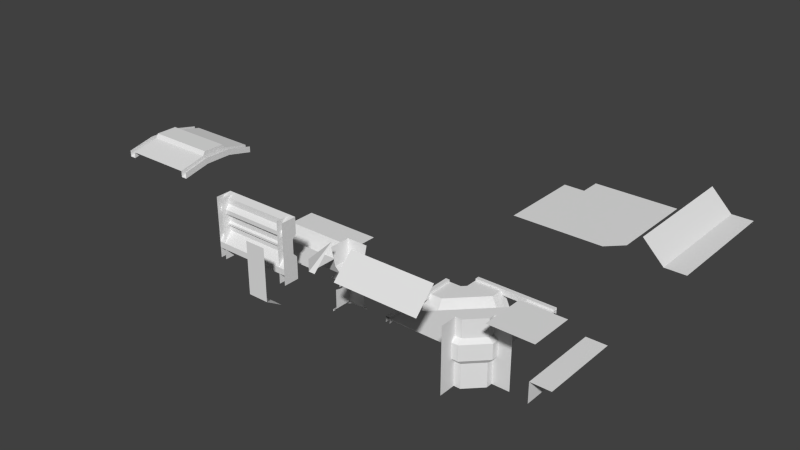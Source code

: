 # Source: master.blend  (saved by Blender 2.57.0; exported with 4.5.12 LTS)
import bpy
from mathutils import Matrix  # noqa: F401  (used for matrix-valued properties, if any)

bpy.ops.wm.read_factory_settings(use_empty=True)
scene = bpy.context.scene
scene.name = 'Scene'

# ---- collections
col_collection_1 = bpy.data.collections.new('Collection 1'); scene.collection.children.link(col_collection_1)

# ---- materials (node trees are filled in below, after node groups)
mat_corridor_ceilingcorne = bpy.data.materials.new('corridor_ceilingCorne')
mat_corridor_ceilingcorne.alpha_threshold = 0.0
mat_corridor_ceilingcorne.use_transparent_shadow = False
mat_corridor_ceilingcorne.roughness = 0.5
mat_corridor_ceilingcorne.line_color = (0.0, 0.0, 0.0, 1.0)
mat_room_ceilingconnector = bpy.data.materials.new('room_ceilingConnector')
mat_room_ceilingconnector.alpha_threshold = 0.0
mat_room_ceilingconnector.use_transparent_shadow = False
mat_room_ceilingconnector.roughness = 0.5
mat_room_ceilingconnector.line_color = (0.0, 0.0, 0.0, 1.0)
mat_room_walldivider = bpy.data.materials.new('room_wallDivider')
mat_room_walldivider.alpha_threshold = 0.0
mat_room_walldivider.use_transparent_shadow = False
mat_room_walldivider.roughness = 0.5
mat_room_walldivider.line_color = (0.0, 0.0, 0.0, 1.0)
mat_room_ceilingconnecto2 = bpy.data.materials.new('room_ceilingConnecto2')
mat_room_ceilingconnecto2.alpha_threshold = 0.0
mat_room_ceilingconnecto2.use_transparent_shadow = False
mat_room_ceilingconnecto2.roughness = 0.5
mat_room_ceilingconnecto2.line_color = (0.0, 0.0, 0.0, 1.0)
mat_room_ceilingcorner = bpy.data.materials.new('room_ceilingCorner')
mat_room_ceilingcorner.alpha_threshold = 0.0
mat_room_ceilingcorner.use_transparent_shadow = False
mat_room_ceilingcorner.roughness = 0.5
mat_room_ceilingcorner.line_color = (0.0, 0.0, 0.0, 1.0)
mat_room_ceilingbase = bpy.data.materials.new('room_ceilingBase')
mat_room_ceilingbase.alpha_threshold = 0.0
mat_room_ceilingbase.use_transparent_shadow = False
mat_room_ceilingbase.roughness = 0.5
mat_room_ceilingbase.line_color = (0.0, 0.0, 0.0, 1.0)
mat_room_floorconnector = bpy.data.materials.new('room_floorConnector')
mat_room_floorconnector.alpha_threshold = 0.0
mat_room_floorconnector.use_transparent_shadow = False
mat_room_floorconnector.roughness = 0.5
mat_room_floorconnector.line_color = (0.0, 0.0, 0.0, 1.0)
mat_corridor_wallcornerou = bpy.data.materials.new('corridor_wallCornerOu')
mat_corridor_wallcornerou.alpha_threshold = 0.0
mat_corridor_wallcornerou.use_transparent_shadow = False
mat_corridor_wallcornerou.roughness = 0.5
mat_corridor_wallcornerou.line_color = (0.0, 0.0, 0.0, 1.0)
mat_corridor_wallcornerin = bpy.data.materials.new('corridor_wallCornerIn')
mat_corridor_wallcornerin.alpha_threshold = 0.0
mat_corridor_wallcornerin.use_transparent_shadow = False
mat_corridor_wallcornerin.roughness = 0.5
mat_corridor_wallcornerin.line_color = (0.0, 0.0, 0.0, 1.0)
mat_corridor_floorcorner = bpy.data.materials.new('corridor_floorCorner')
mat_corridor_floorcorner.alpha_threshold = 0.0
mat_corridor_floorcorner.use_transparent_shadow = False
mat_corridor_floorcorner.roughness = 0.5
mat_corridor_floorcorner.line_color = (0.0, 0.0, 0.0, 1.0)
mat_room_floorbase = bpy.data.materials.new('room_floorBase')
mat_room_floorbase.alpha_threshold = 0.0
mat_room_floorbase.use_transparent_shadow = False
mat_room_floorbase.roughness = 0.5
mat_room_floorbase.line_color = (0.0, 0.0, 0.0, 1.0)
mat_corridor_ceilingbase = bpy.data.materials.new('corridor_ceilingBase')
mat_corridor_ceilingbase.alpha_threshold = 0.0
mat_corridor_ceilingbase.use_transparent_shadow = False
mat_corridor_ceilingbase.roughness = 0.5
mat_corridor_ceilingbase.line_color = (0.0, 0.0, 0.0, 1.0)
mat_corridor_floorbase = bpy.data.materials.new('corridor_floorBase')
mat_corridor_floorbase.alpha_threshold = 0.0
mat_corridor_floorbase.use_transparent_shadow = False
mat_corridor_floorbase.roughness = 0.5
mat_corridor_floorbase.line_color = (0.0, 0.0, 0.0, 1.0)
mat_corridor_wallbase = bpy.data.materials.new('corridor_wallBase')
mat_corridor_wallbase.alpha_threshold = 0.0
mat_corridor_wallbase.use_transparent_shadow = False
mat_corridor_wallbase.roughness = 0.5
mat_corridor_wallbase.line_color = (0.0, 0.0, 0.0, 1.0)

# ---- material node trees

# ---- world
world_world = bpy.data.worlds.new('World'); scene.world = world_world
world_world.color = (0.05088, 0.05088, 0.05088)
world_world.use_sun_shadow = False
world_world.sun_shadow_jitter_overblur = 0.0
world_world.cycles.sampling_method = 'MANUAL'
world_world.cycles.sample_map_resolution = 256

# ---- meshes
me_plane_169 = bpy.data.meshes.new('Plane.169')
me_plane_169.from_pydata([(2.0, -1.0, -0.2), (2.0, -3.0, -0.2), (-1.192e-07, -3.0, -0.2), (3.576e-07, -1.0, -0.2), (2.0, -1.0, 0.0), (2.0, -3.0, 0.0), (-3.576e-07, -3.0, 0.0), (5.96e-08, -1.0, 0.0), (3.0, 1.0, 0.0), (3.0, 5.96e-08, 0.0), (-1.0, 1.788e-07, 0.0), (-1.0, 1.0, 0.0), (3.0, -3.0, 0.0), (-1.0, -3.0, 0.0), (-2.0, -3.0, 0.0), (-2.0, 2.086e-07, 0.0), (-1.0, -4.0, 0.0), (-2.0, -4.0, 0.0), (2.0, -4.0, 0.0), (3.0, -3.3, 0.0), (2.3, -4.0, 0.0)], [], [(0, 1, 2, 3), (0, 4, 5, 1), (1, 5, 6, 2), (2, 6, 7, 3), (4, 0, 3, 7), (8, 9, 10, 11), (9, 12, 13, 10), (13, 14, 15, 10), (13, 16, 17, 14), (12, 18, 16, 13), (12, 19, 20, 18)])
_uv = me_plane_169.uv_layers.new(name='UVTex')
_uv.uv.foreach_set('vector', [0.9785, 0.9022, 0.7325, 0.9022, 0.7325, 0.4103, 0.9785, 0.4103, 0.4579, 0.2297, 0.4579, 0.2, 0.6067, 0.1999, 0.6068, 0.2297, 0.01123, 0.2297, 0.01123, 0.1999, 0.1601, 0.2, 0.1601, 0.2297, 0.1601, 0.2297, 0.1601, 0.2, 0.309, 0.2, 0.309, 0.2297, 0.4579, 0.2, 0.4579, 0.2297, 0.309, 0.2297, 0.309, 0.2, 0.01135, 0.2624, 0.01135, 0.4038, 0.577, 0.4038, 0.577, 0.2624, 0.01135, 0.4038, 0.01135, 0.8281, 0.577, 0.8281, 0.577, 0.4038, 0.577, 0.8281, 0.7185, 0.8281, 0.7185, 0.4038, 0.577, 0.4038, 0.577, 0.8281, 0.577, 0.9695, 0.7185, 0.9695, 0.7185, 0.8281, 0.01135, 0.8281, 0.1528, 0.9695, 0.577, 0.9695, 0.577, 0.8281, 0.01135, 0.8281, 0.01135, 0.8705, 0.1103, 0.9695, 0.1528, 0.9695])
me_plane_169.materials.append(mat_corridor_ceilingcorne)
me_plane_169.use_remesh_preserve_volume = False
me_plane_169.use_remesh_preserve_attributes = False
me_plane_169.use_mirror_vertex_groups = False
me_plane_169.update()
me_cube_072 = bpy.data.meshes.new('Cube.072')
me_cube_072.from_pydata([(-5.96e-08, 3.0, -1.0), (-5.96e-08, -3.0, -1.0), (-1.0, -3.0, -1.0), (-1.0, 3.0, -1.0), (-2.0, -3.0, 0.0), (-2.0, 3.0, 0.0)], [], [(0, 1, 2, 3), (2, 4, 5, 3)])
_uv = me_cube_072.uv_layers.new(name='UVTex')
_uv.uv.foreach_set('vector', [1.0, 0.8047, 0.0, 0.8047, 7.947e-08, 0.4714, 1.0, 0.4714, 7.947e-08, 0.4714, 0.0, 3.179e-07, 1.0, 0.0, 1.0, 0.4714])
me_cube_072.materials.append(mat_room_ceilingconnector)
me_cube_072.use_remesh_preserve_volume = False
me_cube_072.use_remesh_preserve_attributes = False
me_cube_072.use_mirror_vertex_groups = False
me_cube_072.update()
me_cube_071 = bpy.data.meshes.new('Cube.071')
me_cube_071.from_pydata([(-1.0, -5.96e-08, 0.0), (-1.0, -1.0, 0.0), (-1.8, -5.364e-07, 0.5), (-1.8, -1.0, 0.5), (-1.8, -5.364e-07, 3.0), (-1.8, -1.0, 3.0)], [], [(0, 2, 3, 1), (3, 2, 4, 5)])
_uv = me_cube_071.uv_layers.new(name='UVTex')
_uv.uv.foreach_set('vector', [0.02108, 0.2161, 0.2794, 0.2161, 0.2794, 0.7639, 0.02108, 0.7639, 0.2794, 0.7639, 0.2794, 0.2161, 0.9641, 0.2161, 0.9641, 0.7639])
me_cube_071.materials.append(mat_room_walldivider)
me_cube_071.use_remesh_preserve_volume = False
me_cube_071.use_remesh_preserve_attributes = False
me_cube_071.use_mirror_vertex_groups = False
me_cube_071.update()
me_cube_070 = bpy.data.meshes.new('Cube.070')
me_cube_070.from_pydata([(-1.0, -1.0, -1.0), (-1.0, 3.0, -1.0), (-2.0, -1.0, 0.0), (-2.0, 3.0, 0.0)], [], [(0, 2, 3, 1)])
_uv = me_cube_070.uv_layers.new(name='UVTex')
_uv.uv.foreach_set('vector', [7.947e-08, 0.4714, 0.0, 3.179e-07, 1.0, 0.0, 1.0, 0.4714])
me_cube_070.materials.append(mat_room_ceilingconnecto2)
me_cube_070.use_remesh_preserve_volume = False
me_cube_070.use_remesh_preserve_attributes = False
me_cube_070.use_mirror_vertex_groups = False
me_cube_070.update()
me_cube_069 = bpy.data.meshes.new('Cube.069')
me_cube_069.from_pydata([(-2.0, -2.0, -1.0), (-1.7, -2.0, -1.0), (-2.0, -1.0, 0.0), (-1.0, -1.3, -1.0), (-1.0, -1.0, -1.0)], [], [(0, 2, 1), (3, 2, 4), (1, 2, 3)])
_uv = me_cube_069.uv_layers.new(name='UVTex')
_uv.uv.foreach_set('vector', [0.0, 0.0, 1.0, 0.0, 4.288e-06, 0.2121, 0.3709, 0.8058, 1.0, 0.0, 0.5616, 0.8988, 4.288e-06, 0.2121, 1.0, 0.0, 0.3709, 0.8058])
me_cube_069.materials.append(mat_room_ceilingcorner)
me_cube_069.use_remesh_preserve_volume = False
me_cube_069.use_remesh_preserve_attributes = False
me_cube_069.use_mirror_vertex_groups = False
me_cube_069.update()
me_plane_168 = bpy.data.meshes.new('Plane.168')
me_plane_168.from_pydata([(1.0, 1.0, 0.0), (1.0, -1.0, 0.0), (-1.0, -1.0, 0.0), (-1.0, 1.0, 0.0)], [], [(0, 1, 2, 3)])
_uv = me_plane_168.uv_layers.new(name='UVTex')
_uv.uv.foreach_set('vector', [0.0, 8.941e-08, 2.98e-08, 1.0, 1.0, 1.0, 1.0, 0.0])
me_plane_168.materials.append(mat_room_ceilingbase)
me_plane_168.use_remesh_preserve_volume = False
me_plane_168.use_remesh_preserve_attributes = False
me_plane_168.use_mirror_vertex_groups = False
me_plane_168.update()
me_plane_167 = bpy.data.meshes.new('Plane.167')
me_plane_167.from_pydata([(-5.96e-08, 1.0, 0.0), (-5.96e-08, -3.0, 0.0), (-1.0, -3.0, 0.0), (-1.0, 1.0, 0.0), (-5.96e-08, 1.0, -1.0), (-5.96e-08, -3.0, -1.0)], [], [(0, 3, 2, 1), (0, 1, 5, 4)])
_uv = me_plane_167.uv_layers.new(name='UVTex')
_uv.uv.foreach_set('vector', [1.0, 0.5, 1.0, 1.0, 1.788e-07, 1.0, 5.96e-08, 0.5, 1.0, 0.5, 5.96e-08, 0.5, 0.0, 1.192e-07, 1.0, 0.0])
me_plane_167.materials.append(mat_room_floorconnector)
me_plane_167.use_remesh_preserve_volume = False
me_plane_167.use_remesh_preserve_attributes = False
me_plane_167.use_mirror_vertex_groups = False
me_plane_167.update()
me_plane_166 = bpy.data.meshes.new('Plane.166')
me_plane_166.from_pydata([(-0.2, 1.0, 0.2), (-0.2, 0.19, 0.2), (-1.0, 0.19, 0.2), (-1.0, 0.2, 1.1), (-0.2, 1.0, 1.1), (-0.2, 0.2, 1.1), (-1.0, 0.4, 1.3), (-0.4, 0.4, 1.3), (-0.4, 1.0, 1.3), (-1.0, 0.4, 2.0), (-0.4, 1.0, 2.0), (-0.4, 0.4, 2.0), (-0.2, 0.2, 2.2), (-1.0, 0.2, 2.2), (-0.2, 1.0, 2.2), (-1.0, 1.788e-07, 3.0), (-5.96e-08, 1.0, 3.0), (-5.96e-08, 5.96e-08, 3.0), (-7.451e-08, 0.19, 0.1), (-7.451e-08, 0.19, 0.0), (-7.451e-08, 1.0, 0.0), (-7.451e-08, 1.0, 0.1), (-1.0, 1.732e-07, 0.1), (-1.0, 1.732e-07, 0.0), (-0.2, 5.402e-08, 0.0), (-0.2, 5.402e-08, 0.1)], [], [(0, 4, 5, 1), (1, 5, 3, 2), (5, 7, 6, 3), (4, 8, 7, 5), (8, 10, 11, 7), (7, 11, 9, 6), (11, 12, 13, 9), (10, 14, 12, 11), (12, 14, 16, 17), (13, 12, 17, 15), (21, 0, 1, 18), (18, 19, 20, 21), (2, 22, 25, 1), (22, 23, 24, 25), (1, 25, 18), (18, 25, 24, 19)])
_uv = me_plane_166.uv_layers.new(name='UVTex')
_uv.uv.foreach_set('vector', [0.2001, 0.476, 0.393, 0.476, 0.393, 0.133, 0.2001, 0.1287, 0.2002, 0.8782, 0.3937, 0.8781, 0.3937, 0.5342, 0.2002, 0.5343, 0.3937, 0.8781, 0.4545, 0.7921, 0.4545, 0.5342, 0.3937, 0.5342, 0.393, 0.476, 0.4536, 0.476, 0.4536, 0.2188, 0.393, 0.133, 0.4536, 0.476, 0.6037, 0.476, 0.6037, 0.2188, 0.4536, 0.2188, 0.4545, 0.7921, 0.605, 0.7921, 0.605, 0.5341, 0.4545, 0.5342, 0.605, 0.7921, 0.6658, 0.878, 0.6658, 0.5341, 0.605, 0.5341, 0.6037, 0.476, 0.6643, 0.476, 0.6643, 0.133, 0.6037, 0.2188, 0.6643, 0.133, 0.6643, 0.476, 0.841, 0.476, 0.841, 0.0473, 0.6658, 0.5341, 0.6658, 0.878, 0.8431, 0.9639, 0.843, 0.534, 0.1522, 0.476, 0.2001, 0.476, 0.2001, 0.1287, 0.1522, 0.1287, 0.1522, 0.1287, 0.1294, 0.1284, 0.1294, 0.4756, 0.1522, 0.476, 0.2002, 0.5343, 0.154, 0.5343, 0.1541, 0.8782, 0.2002, 0.8782, 0.154, 0.5343, 0.1314, 0.534, 0.1315, 0.878, 0.1541, 0.8782, 0.9396, 0.06097, 0.909, 0.1404, 0.9734, 0.1404, 0.9734, 0.1404, 0.909, 0.1404, 0.909, 0.187, 0.9734, 0.187])
me_plane_166.materials.append(mat_corridor_wallcornerou)
me_plane_166.use_remesh_preserve_volume = False
me_plane_166.use_remesh_preserve_attributes = False
me_plane_166.use_mirror_vertex_groups = False
me_plane_166.update()
me_cube_068 = bpy.data.meshes.new('Cube.068')
me_cube_068.from_pydata([(-1.2, -1.9, 0.0), (-1.2, -2.5, 0.0), (-0.9, -1.9, 1.3), (-1.2, -1.9, 1.3), (-1.2, -2.5, 1.3), (-0.9, -1.7, 0.0), (-0.9, -1.7, 1.1), (-1.2, -1.7, 0.0), (-1.2, -1.7, 1.1), (-0.9, -1.7, 2.2), (-1.2, -1.7, 2.2), (-1.2, -1.9, 2.0), (-0.9, -1.9, 2.0), (-1.2, -2.5, 2.0), (-1.2, -1.9, 3.0), (-1.2, -2.5, 3.0), (-0.9, -1.7, 3.0), (-1.2, -1.7, 3.0), (5.96e-08, -0.7, 0.0), (0.6, -0.7, 0.0), (-4.768e-07, -0.7, 1.3), (7.153e-07, -1.0, 1.3), (0.6, -0.7, 1.3), (-0.2, -0.7, 0.0), (-0.2, -0.7, 1.1), (-0.2, -1.0, 0.0), (-0.2, -1.0, 1.1), (-0.2, -0.7, 2.2), (-0.2, -1.0, 2.2), (7.153e-07, -1.0, 2.0), (-4.768e-07, -0.7, 2.0), (0.6, -0.7, 2.0), (0.6, -0.7, 3.0), (-4.768e-07, -0.7, 3.0), (-0.2, -0.7, 3.0), (-0.2, -1.0, 3.0)], [], [(0, 1, 4, 3), (7, 0, 3, 8), (5, 7, 8, 6), (4, 13, 11, 3), (13, 15, 14, 11), (11, 14, 17, 10), (10, 17, 16, 9), (9, 12, 11, 10), (2, 6, 8, 3), (3, 11, 12, 2), (20, 22, 19, 18), (18, 23, 24, 20), (23, 25, 26, 24), (20, 30, 31, 22), (30, 33, 32, 31), (27, 34, 33, 30), (28, 35, 34, 27), (27, 30, 29, 28), (20, 24, 26, 21), (21, 29, 30, 20), (5, 6, 26, 25), (2, 21, 26, 6), (2, 12, 29, 21), (9, 28, 29, 12), (9, 16, 35, 28)])
_uv = me_cube_068.uv_layers.new(name='UVTex')
_uv.uv.foreach_set('vector', [0.9395, 0.1148, 0.7869, 0.1148, 0.7869, 0.4453, 0.9395, 0.4453, 0.9903, 0.1148, 0.9395, 0.1148, 0.9395, 0.4453, 0.9903, 0.3944, 0.09477, 0.0, 0.1895, 3.972e-08, 0.1895, 0.3475, 0.09477, 0.3475, 0.7869, 0.4453, 0.7869, 0.6232, 0.9395, 0.6232, 0.9395, 0.4453, 0.7869, 0.6232, 0.7869, 0.8774, 0.9395, 0.8774, 0.9395, 0.6232, 0.9395, 0.6232, 0.9395, 0.8774, 0.9903, 0.8774, 0.9903, 0.674, 0.1895, 0.7473, 0.1895, 1.0, 0.09477, 1.0, 0.09477, 0.7473, 0.09477, 0.7473, 0.09477, 0.6579, 0.1895, 0.6579, 0.1895, 0.7473, 0.09477, 0.4368, 0.09477, 0.3475, 0.1895, 0.3475, 0.1895, 0.4368, 0.1895, 0.4368, 0.1895, 0.6579, 0.09477, 0.6579, 0.09477, 0.4368, 0.6163, 0.4453, 0.7688, 0.4453, 0.7688, 0.1148, 0.6163, 0.1148, 0.6163, 0.1148, 0.5654, 0.1148, 0.5654, 0.3944, 0.6163, 0.4453, 2.78e-07, 0.0, 0.09477, 2.135e-07, 0.09477, 0.3475, 0.0, 0.3475, 0.6163, 0.4453, 0.6163, 0.6232, 0.7688, 0.6232, 0.7688, 0.4453, 0.6163, 0.6232, 0.6163, 0.8774, 0.7688, 0.8774, 0.7688, 0.6232, 0.5654, 0.674, 0.5654, 0.8774, 0.6163, 0.8774, 0.6163, 0.6232, 0.09477, 0.7473, 0.09477, 1.0, 3.753e-06, 1.0, 2.661e-06, 0.7473, 2.661e-06, 0.7473, 2.026e-06, 0.6579, 0.09477, 0.6579, 0.09477, 0.7473, 7.149e-07, 0.4368, 0.0, 0.3475, 0.09477, 0.3475, 0.09477, 0.4368, 0.09477, 0.4368, 0.09477, 0.6579, 2.026e-06, 0.6579, 7.149e-07, 0.4368, 0.4795, 0.1697, 0.4795, 0.4026, 0.2699, 0.4026, 0.2699, 0.1697, 0.5095, 0.4545, 0.2399, 0.4545, 0.2699, 0.4026, 0.4795, 0.4026, 0.5095, 0.4545, 0.5095, 0.6028, 0.2399, 0.6028, 0.2399, 0.4545, 0.4795, 0.6547, 0.2699, 0.6547, 0.2399, 0.6028, 0.5095, 0.6028, 0.4795, 0.6547, 0.4795, 0.8241, 0.2699, 0.8241, 0.2699, 0.6547])
me_cube_068.materials.append(mat_corridor_wallcornerin)
me_cube_068.use_remesh_preserve_volume = False
me_cube_068.use_remesh_preserve_attributes = False
me_cube_068.use_mirror_vertex_groups = False
me_cube_068.update()
me_plane_165 = bpy.data.meshes.new('Plane.165')
me_plane_165.from_pydata([(-4.0, 2.0, -0.2), (-3.8, 2.0, -0.2), (-3.8, -2.0, -0.2), (-4.0, -2.0, -0.2), (-4.0, 2.0, 0.1), (-3.8, 2.0, 0.1), (-3.8, -2.0, 0.1), (-4.0, -2.0, 0.1), (1.0, 3.0, -0.2), (1.0, 2.8, -0.2), (-3.0, 2.8, -0.2), (-3.0, 3.0, -0.2), (1.0, 3.0, 0.1), (1.0, 2.8, 0.1), (-3.0, 2.8, 0.1), (-3.0, 3.0, 0.1), (-4.0, 2.0, 0.0), (-3.2, 2.0, 0.0), (-3.2, -2.0, 0.0), (-4.0, -2.0, 0.0), (-3.2, 0.6667, 0.0), (-3.2, -0.6667, 0.0), (-4.0, 0.6667, 0.0), (-4.0, -0.6667, 0.0), (-3.2, -0.2222, -1.0), (-3.2, 0.2222, -1.0), (-4.0, -0.2222, -1.0), (-4.0, 0.2222, -1.0), (1.0, 3.0, 0.0), (1.0, 2.2, 0.0), (-3.0, 2.2, 0.0), (-3.0, 3.0, 0.0), (-0.3333, 2.2, 0.0), (-1.667, 2.2, 0.0), (-0.3333, 3.0, 0.0), (-1.667, 3.0, 0.0), (-1.222, 2.2, -1.0), (-0.7778, 2.2, -1.0), (-1.222, 3.0, -1.0), (-0.7778, 3.0, -1.0), (0.3, -2.0, 0.0), (1.0, -1.3, 0.0)], [], [(4, 7, 6, 5), (1, 5, 6, 2), (4, 0, 3, 7), (12, 15, 14, 13), (9, 13, 14, 10), (12, 8, 11, 15), (16, 22, 20, 17), (23, 19, 18, 21), (22, 27, 25, 20), (27, 26, 24, 25), (26, 23, 21, 24), (28, 34, 32, 29), (35, 31, 30, 33), (34, 39, 37, 32), (39, 38, 36, 37), (38, 35, 33, 36), (17, 20, 33, 30), (20, 25, 36, 33), (24, 37, 36, 25), (21, 32, 37, 24), (18, 29, 32, 21), (29, 18, 40, 41)])
_uv = me_plane_165.uv_layers.new(name='UVTex')
_uv.uv.foreach_set('vector', [0.5562, 0.9158, 0.1241, 0.9158, 0.1241, 0.8942, 0.5562, 0.8942, 0.5562, 0.8618, 0.5562, 0.8942, 0.1241, 0.8942, 0.1241, 0.8618, 0.5562, 0.9158, 0.5562, 0.9482, 0.1241, 0.9482, 0.1241, 0.9158, 0.5562, 0.8294, 0.1241, 0.8294, 0.1241, 0.8078, 0.5562, 0.8078, 0.5562, 0.7753, 0.5562, 0.8078, 0.1241, 0.8078, 0.1241, 0.7754, 0.5562, 0.8294, 0.5562, 0.8618, 0.1241, 0.8618, 0.1241, 0.8294, 0.7727, 0.2908, 0.682, 0.1089, 0.7366, 0.0, 0.8273, 0.1819, 0.09093, 0.7684, 0.0, 0.5865, 0.05456, 0.4774, 0.1455, 0.6592, 0.9247, 0.8171, 0.8693, 0.8538, 0.8534, 0.7632, 0.9117, 0.7352, 0.8693, 0.8538, 0.8457, 0.8737, 0.8295, 0.7909, 0.8534, 0.7632, 0.8457, 0.8737, 0.7832, 0.9145, 0.7683, 0.8231, 0.8295, 0.7909, 0.682, 0.5865, 0.591, 0.7684, 0.5365, 0.6592, 0.6274, 0.4774, 1.0, 0.1093, 0.9093, 0.2908, 0.8548, 0.182, 0.9455, 0.0004596, 0.819, 0.2925, 0.8724, 0.3544, 0.8492, 0.4273, 0.7963, 0.3706, 0.8724, 0.3544, 0.8938, 0.384, 0.8675, 0.4612, 0.8492, 0.4273, 0.8938, 0.384, 0.9434, 0.4437, 0.9227, 0.5166, 0.8675, 0.4612, 0.8273, 0.1819, 0.7366, 0.0, 0.9455, 0.0004596, 0.8548, 0.182, 0.9117, 0.7352, 0.8534, 0.7632, 0.8675, 0.4612, 0.9227, 0.5166, 0.8295, 0.7909, 0.8492, 0.4273, 0.8675, 0.4612, 0.8534, 0.7632, 0.7683, 0.8231, 0.7963, 0.3706, 0.8492, 0.4273, 0.8295, 0.7909, 0.05456, 0.4774, 0.6274, 0.4774, 0.5365, 0.6592, 0.1455, 0.6592, 0.6274, 0.4774, 0.05456, 0.4774, 0.2932, 0.0, 0.3887, 1.84e-07])
me_plane_165.materials.append(mat_corridor_floorcorner)
me_plane_165.use_remesh_preserve_volume = False
me_plane_165.use_remesh_preserve_attributes = False
me_plane_165.use_mirror_vertex_groups = False
me_plane_165.update()
me_plane_164 = bpy.data.meshes.new('Plane.164')
me_plane_164.from_pydata([(1.0, 1.0, 0.0), (1.0, -1.0, 0.0), (-1.0, -1.0, 0.0), (-1.0, 1.0, 0.0)], [], [(0, 3, 2, 1)])
_uv = me_plane_164.uv_layers.new(name='UVTex')
_uv.uv.foreach_set('vector', [0.0, 1.192e-07, 1.0, 0.0, 1.0, 1.0, 0.0, 1.0])
me_plane_164.materials.append(mat_room_floorbase)
me_plane_164.use_remesh_preserve_volume = False
me_plane_164.use_remesh_preserve_attributes = False
me_plane_164.use_mirror_vertex_groups = False
me_plane_164.update()
me_plane_163 = bpy.data.meshes.new('Plane.163')
me_plane_163.from_pydata([(3.0, -0.8, 0.0), (-1.0, -0.8, 0.0), (1.667, -0.8, 0.3), (0.3333, -0.8, 0.3), (3.0, 2.589, 0.0), (-1.0, 2.589, 0.0), (1.667, 2.589, 0.3), (0.3333, 2.589, 0.3), (-1.0, 2.589, -0.3), (0.3333, 2.589, -2.98e-08), (1.667, 2.589, -2.98e-08), (3.0, 2.589, -0.3), (-1.0, 2.9, -0.3), (3.0, 2.9, -0.3), (-1.0, -0.8, -0.3), (0.3333, -0.8, -2.98e-08), (1.667, -0.8, -2.98e-08), (3.0, -0.8, -0.3), (-1.0, -1.1, -0.3), (3.0, -1.1, -0.3), (0.3333, 2.9, -2.98e-08), (1.667, 2.9, -2.98e-08), (0.3333, -1.1, -2.98e-08), (1.667, -1.1, -2.98e-08), (1.533, 2.589, 0.5), (0.4667, 2.589, 0.5), (0.4667, -0.8, 0.5), (1.533, -0.8, 0.5), (3.0, -1.1, 0.0), (1.667, -1.1, 0.3), (0.3333, -1.1, 0.3), (-1.0, -1.1, 0.0), (3.0, 2.9, 0.0), (1.667, 2.9, 0.3), (0.3333, 2.9, 0.3), (-1.0, 2.9, 0.0)], [], [(0, 2, 6, 4), (5, 7, 3, 1), (5, 8, 9, 7), (7, 9, 10, 6), (6, 10, 11, 4), (3, 15, 14, 1), (2, 16, 15, 3), (0, 17, 16, 2), (12, 20, 9, 8), (20, 21, 10, 9), (11, 10, 21, 13), (14, 15, 22, 18), (15, 16, 23, 22), (16, 17, 19, 23), (6, 24, 25, 7), (7, 25, 26, 3), (2, 27, 24, 6), (3, 26, 27, 2), (25, 24, 27, 26), (19, 28, 29, 23), (23, 29, 30, 22), (22, 30, 31, 18), (21, 33, 32, 13), (20, 34, 33, 21), (12, 35, 34, 20)])
_uv = me_plane_163.uv_layers.new(name='UVTex')
_uv.uv.foreach_set('vector', [0.5016, 0.208, 0.658, 0.208, 0.658, 0.9837, 0.5016, 0.9837, 0.9916, 0.9837, 0.8351, 0.9837, 0.8351, 0.208, 0.9916, 0.208, 0.01149, 0.1694, 0.01149, 0.1293, 0.19, 0.1694, 0.19, 0.2096, 0.19, 0.2096, 0.19, 0.1694, 0.3686, 0.1694, 0.3686, 0.2096, 0.3686, 0.2096, 0.3686, 0.1694, 0.5471, 0.1293, 0.5471, 0.1694, 0.3686, 0.2096, 0.3686, 0.1694, 0.5471, 0.1293, 0.5471, 0.1694, 0.19, 0.2096, 0.19, 0.1694, 0.3686, 0.1694, 0.3686, 0.2096, 0.01149, 0.1694, 0.01149, 0.1293, 0.19, 0.1694, 0.19, 0.2096, 0.008297, 0.01542, 0.2021, 0.01541, 0.2021, 0.05958, 0.008297, 0.05959, 0.2021, 0.01541, 0.3912, 0.01541, 0.3912, 0.05958, 0.2021, 0.05958, 0.5851, 0.05959, 0.3912, 0.05958, 0.3912, 0.01541, 0.5851, 0.01541, 0.008297, 0.05959, 0.2021, 0.05959, 0.2021, 0.1021, 0.008297, 0.1021, 0.2021, 0.05959, 0.3912, 0.05959, 0.3912, 0.1021, 0.2021, 0.1021, 0.3912, 0.05959, 0.5851, 0.05959, 0.5851, 0.1021, 0.3912, 0.1021, 0.3686, 0.2096, 0.3507, 0.2364, 0.2079, 0.2364, 0.19, 0.2096, 0.8351, 0.9837, 0.8076, 0.9837, 0.8076, 0.208, 0.8351, 0.208, 0.658, 0.208, 0.6855, 0.208, 0.6855, 0.9837, 0.658, 0.9837, 0.3686, 0.2096, 0.3507, 0.2364, 0.2079, 0.2364, 0.19, 0.2096, 0.8076, 0.9837, 0.6855, 0.9837, 0.6855, 0.208, 0.8076, 0.208, 0.4974, 0.237, 0.4974, 0.2734, 0.3356, 0.3098, 0.3356, 0.2734, 0.3356, 0.2734, 0.3356, 0.3098, 0.1738, 0.3098, 0.1738, 0.2734, 0.1738, 0.2734, 0.1738, 0.3098, 0.01196, 0.2734, 0.01196, 0.237, 0.1738, 0.2734, 0.1738, 0.3099, 0.01196, 0.2734, 0.01196, 0.237, 0.3356, 0.2734, 0.3356, 0.3099, 0.1738, 0.3099, 0.1738, 0.2734, 0.4974, 0.237, 0.4974, 0.2734, 0.3356, 0.3099, 0.3356, 0.2734])
me_plane_163.materials.append(mat_corridor_ceilingbase)
me_plane_163.use_remesh_preserve_volume = False
me_plane_163.use_remesh_preserve_attributes = False
me_plane_163.use_mirror_vertex_groups = False
me_plane_163.update()
me_plane_162 = bpy.data.meshes.new('Plane.162')
me_plane_162.from_pydata([(1.0, 3.0, 0.0), (1.0, -1.0, 0.0), (-3.0, -1.0, 0.0), (-3.0, 3.0, 0.0), (-0.3333, -1.0, 0.0), (-1.667, -1.0, 0.0), (-0.3333, 3.0, 0.0), (-1.667, 3.0, 0.0), (-1.222, -1.0, -1.0), (-0.7778, -1.0, -1.0), (-1.222, 3.0, -1.0), (-0.7778, 3.0, -1.0)], [], [(0, 6, 4, 1), (7, 3, 2, 5), (6, 11, 9, 4), (11, 10, 8, 9), (10, 7, 5, 8)])
_uv = me_plane_162.uv_layers.new(name='UVTex')
_uv.uv.foreach_set('vector', [1.505e-06, 0.0, 0.2516, 3.696e-07, 0.2516, 0.7548, 0.0, 0.7548, 0.7484, 9.505e-07, 1.0, 9.505e-07, 1.0, 0.7548, 0.7484, 0.7548, 0.2516, 3.696e-07, 0.4581, 6.865e-07, 0.4581, 0.7548, 0.2516, 0.7548, 0.4581, 6.865e-07, 0.5419, 8.449e-07, 0.5419, 0.7548, 0.4581, 0.7548, 0.5419, 8.449e-07, 0.7484, 9.505e-07, 0.7484, 0.7548, 0.5419, 0.7548])
me_plane_162.materials.append(mat_corridor_floorbase)
me_plane_162.use_remesh_preserve_volume = False
me_plane_162.use_remesh_preserve_attributes = False
me_plane_162.use_mirror_vertex_groups = False
me_plane_162.update()
me_cube_067 = bpy.data.meshes.new('Cube.067')
me_cube_067.from_pydata([(-5.96e-08, 3.0, 0.0), (-5.96e-08, 2.7, 0.0), (-0.6, 2.7, 0.0), (-0.6, 3.0, 0.0), (4.768e-07, 3.0, 1.3), (-7.153e-07, 2.7, 1.3), (-0.6, 2.7, 1.3), (-0.6, 3.0, 1.3), (0.2, 3.0, 0.0), (0.2, 3.0, 1.1), (0.2, 2.7, 0.0), (0.2, 2.7, 1.1), (0.2, 3.0, 2.2), (0.2, 2.7, 2.2), (-7.153e-07, 2.7, 2.0), (4.768e-07, 3.0, 2.0), (-0.6, 3.0, 2.0), (-0.6, 2.7, 2.0), (-7.153e-07, 2.7, 3.0), (-0.6, 2.7, 3.0), (-0.6, 3.0, 3.0), (4.768e-07, 3.0, 3.0), (0.2, 3.0, 3.0), (0.2, 2.7, 3.0), (-5.96e-08, -0.7, 0.0), (-5.96e-08, -1.0, 0.0), (-0.6, -1.0, 0.0), (-0.6, -0.7, 0.0), (4.768e-07, -0.7, 1.3), (-7.153e-07, -1.0, 1.3), (-0.6, -1.0, 1.3), (-0.6, -0.7, 1.3), (0.2, -0.7, 0.0), (0.2, -0.7, 1.1), (0.2, -1.0, 0.0), (0.2, -1.0, 1.1), (0.2, -0.7, 2.2), (0.2, -1.0, 2.2), (-7.153e-07, -1.0, 2.0), (4.768e-07, -0.7, 2.0), (-0.6, -0.7, 2.0), (-0.6, -1.0, 2.0), (-7.153e-07, -1.0, 3.0), (-0.6, -1.0, 3.0), (-0.6, -0.7, 3.0), (4.768e-07, -0.7, 3.0), (0.2, -0.7, 3.0), (0.2, -1.0, 3.0), (0.2, 3.0, 0.0), (0.2, -1.0, 0.0), (-0.6, 3.0, 0.5), (-0.6, -1.0, 0.5), (-0.6, -1.0, 0.8), (-0.6, 3.0, 0.8), (-0.2, -1.0, 1.3), (-0.2, 3.0, 1.3), (-0.2, -1.0, 2.0), (-0.2, 3.0, 2.0), (-0.4, 3.0, 2.2), (-0.4, -1.0, 2.2), (-0.4, -1.0, 2.4), (-0.4, 3.0, 2.4), (-0.2, -1.0, 2.6), (-0.2, 3.0, 2.6), (-0.2, 3.0, 2.9), (-0.2, -1.0, 2.9), (-0.2, -1.0, 1.533), (-0.2, -1.0, 1.767), (-0.2, 3.0, 1.533), (-0.2, 3.0, 1.767), (-0.3, -1.0, 1.697), (-0.3, 3.0, 1.697), (-0.3, -1.0, 1.603), (-0.3, 3.0, 1.603), (0.2, 3.0, 3.0), (0.2, -1.0, 3.0)], [], [(1, 5, 6, 2), (4, 0, 3, 7), (0, 4, 9, 8), (5, 1, 10, 11), (8, 9, 11, 10), (4, 7, 16, 15), (6, 5, 14, 17), (17, 14, 18, 19), (15, 16, 20, 21), (12, 15, 21, 22), (14, 13, 23, 18), (13, 12, 22, 23), (12, 13, 14, 15), (4, 5, 11, 9), (5, 4, 15, 14), (25, 29, 30, 26), (28, 24, 27, 31), (24, 28, 33, 32), (29, 25, 34, 35), (32, 33, 35, 34), (28, 31, 40, 39), (30, 29, 38, 41), (41, 38, 42, 43), (39, 40, 44, 45), (36, 39, 45, 46), (38, 37, 47, 42), (37, 36, 46, 47), (36, 37, 38, 39), (28, 29, 35, 33), (29, 28, 39, 38), (48, 50, 51, 49), (50, 53, 52, 51), (53, 55, 54, 52), (57, 58, 59, 56), (58, 61, 60, 59), (61, 63, 62, 60), (63, 64, 65, 62), (54, 55, 68, 66), (67, 69, 57, 56), (67, 70, 71, 69), (68, 73, 72, 66), (72, 73, 71, 70), (64, 74, 75, 65)])
_uv = me_cube_067.uv_layers.new(name='UVTex')
_uv.uv.foreach_set('vector', [0.7832, 2.472e-05, 0.7832, 0.4334, 0.8832, 0.4334, 0.8832, 2.472e-05, 0.7105, 0.4292, 0.7105, -0.004161, 0.6105, -0.004161, 0.6105, 0.4292, 0.7105, -0.004161, 0.7105, 0.4292, 0.7438, 0.3625, 0.7438, -0.004161, 0.7832, 0.4334, 0.7832, 2.472e-05, 0.7499, 2.472e-05, 0.7499, 0.3667, 0.5474, 0.0, 0.5474, 0.3475, 0.5, 0.3475, 0.5, 3.345e-06, 0.7105, 0.4292, 0.6105, 0.4292, 0.6105, 0.6625, 0.7105, 0.6625, 0.8832, 0.4334, 0.7832, 0.4334, 0.7832, 0.6667, 0.8832, 0.6667, 0.8832, 0.6667, 0.7832, 0.6667, 0.7832, 1.0, 0.8832, 1.0, 0.7105, 0.6625, 0.6105, 0.6625, 0.6105, 0.9958, 0.7105, 0.9958, 0.7438, 0.7292, 0.7105, 0.6625, 0.7105, 0.9958, 0.7438, 0.9958, 0.7832, 0.6667, 0.7499, 0.7334, 0.7499, 1.0, 0.7832, 1.0, 0.5, 0.7473, 0.5474, 0.7473, 0.5474, 1.0, 0.5, 1.0, 0.5474, 0.7473, 0.5, 0.7473, 0.5, 0.6579, 0.5474, 0.6579, 0.5474, 0.4368, 0.5, 0.4368, 0.5, 0.3475, 0.5474, 0.3475, 0.5, 0.4368, 0.5474, 0.4368, 0.5474, 0.6579, 0.5, 0.6579, 0.7104, -0.00395, 0.7104, 0.4294, 0.6104, 0.4294, 0.6104, -0.00395, 0.7833, 0.4333, 0.7833, 1.391e-07, 0.8833, 0.0, 0.8833, 0.4333, 0.7833, 1.391e-07, 0.7833, 0.4333, 0.75, 0.3667, 0.75, 1.937e-07, 0.7104, 0.4294, 0.7104, -0.00395, 0.7437, -0.00395, 0.7437, 0.3627, 0.6021, -0.003125, 0.6021, 0.3444, 0.5547, 0.3444, 0.5547, -0.003125, 0.7833, 0.4333, 0.8833, 0.4333, 0.8833, 0.6667, 0.7833, 0.6667, 0.6104, 0.4294, 0.7104, 0.4294, 0.7104, 0.6627, 0.6104, 0.6627, 0.6104, 0.6627, 0.7104, 0.6627, 0.7104, 0.996, 0.6104, 0.996, 0.7833, 0.6667, 0.8833, 0.6667, 0.8833, 1.0, 0.7833, 1.0, 0.75, 0.7333, 0.7833, 0.6667, 0.7833, 1.0, 0.75, 1.0, 0.7104, 0.6627, 0.7437, 0.7294, 0.7437, 0.996, 0.7104, 0.996, 0.5547, 0.7442, 0.6021, 0.7442, 0.6021, 0.9969, 0.5547, 0.9969, 0.6021, 0.7442, 0.5547, 0.7442, 0.5547, 0.6548, 0.6021, 0.6548, 0.6021, 0.4337, 0.5547, 0.4337, 0.5547, 0.3444, 0.6021, 0.3444, 0.5547, 0.4337, 0.6021, 0.4337, 0.6021, 0.6548, 0.5547, 0.6548, 0.4692, 0.9774, 0.4692, 0.7612, 0.01087, 0.7612, 0.01087, 0.9774, 0.4692, 0.7612, 0.4692, 0.6924, 0.01087, 0.6924, 0.01087, 0.7612, 0.4692, 0.6924, 0.4692, 0.5457, 0.01087, 0.5457, 0.01087, 0.6924, 0.4692, 0.3614, 0.4692, 0.2965, 0.01087, 0.2965, 0.01087, 0.3614, 0.4692, 0.2965, 0.4692, 0.2507, 0.01087, 0.2507, 0.01087, 0.2965, 0.4692, 0.2507, 0.4692, 0.1859, 0.01087, 0.1859, 0.01087, 0.2507, 0.4692, 0.1859, 0.4692, 0.1171, 0.01087, 0.1171, 0.01087, 0.1859, 0.01087, 0.5457, 0.4692, 0.5457, 0.4692, 0.4922, 0.01087, 0.4922, 0.01087, 0.4148, 0.4692, 0.4148, 0.4692, 0.3614, 0.01087, 0.3614, 0.01087, 0.4148, 0.01087, 0.4428, 0.4692, 0.4428, 0.4692, 0.4148, 0.4692, 0.4922, 0.4692, 0.4642, 0.01087, 0.4642, 0.01087, 0.4922, 0.01087, 0.4642, 0.4692, 0.4642, 0.4692, 0.4428, 0.01087, 0.4428, 0.4692, 0.1171, 0.4692, 0.02264, 0.01087, 0.02264, 0.01087, 0.1171])
me_cube_067.materials.append(mat_corridor_wallbase)
me_cube_067.use_remesh_preserve_volume = False
me_cube_067.use_remesh_preserve_attributes = False
me_cube_067.use_mirror_vertex_groups = False
me_cube_067.update()

# ---- objects
ob_corridor_ceilingcorne = bpy.data.objects.new('corridor_ceilingCorne', me_plane_169)
ob_room_ceilingconnector = bpy.data.objects.new('room_ceilingConnector', me_cube_072)
ob_room_walldivider = bpy.data.objects.new('room_wallDivider', me_cube_071)
ob_room_ceilingconnecto2 = bpy.data.objects.new('room_ceilingConnecto2', me_cube_070)
ob_room_ceilingcorner = bpy.data.objects.new('room_ceilingCorner', me_cube_069)
ob_room_ceilingbase = bpy.data.objects.new('room_ceilingBase', me_plane_168)
ob_room_floorconnector = bpy.data.objects.new('room_floorConnector', me_plane_167)
ob_corridor_wallcornerou = bpy.data.objects.new('corridor_wallCornerOu', me_plane_166)
ob_corridor_wallcornerin = bpy.data.objects.new('corridor_wallCornerIn', me_cube_068)
ob_corridor_floorcorner = bpy.data.objects.new('corridor_floorCorner', me_plane_165)
ob_room_floorbase = bpy.data.objects.new('room_floorBase', me_plane_164)
ob_corridor_ceilingbase = bpy.data.objects.new('corridor_ceilingBase', me_plane_163)
ob_corridor_floorbase = bpy.data.objects.new('corridor_floorBase', me_plane_162)
ob_corridor_wallbase = bpy.data.objects.new('corridor_wallBase', me_cube_067)

# ---- transforms, parenting, visibility, modifiers, constraints
ob_corridor_ceilingcorne.location = (6.0, 6.0, 3.0)
ob_corridor_ceilingcorne.lineart.crease_threshold = 0.0
ob_room_ceilingconnector.location = (12.0, 5.0, 4.0)
ob_room_ceilingconnector.lineart.crease_threshold = 0.0
ob_room_walldivider.location = (-3.0, -5.0, 0.0)
ob_room_walldivider.rotation_euler = (0.0, 0.0, 1.571)
ob_room_walldivider.lineart.crease_threshold = 0.0
ob_room_ceilingconnecto2.location = (3.0, -8.0, 4.0)
ob_room_ceilingconnecto2.rotation_euler = (0.0, 0.0, 4.712)
ob_room_ceilingconnecto2.lineart.crease_threshold = 0.0
ob_room_ceilingcorner.location = (2.0, -8.0, 4.0)
ob_room_ceilingcorner.rotation_euler = (0.0, 0.0, 4.712)
ob_room_ceilingcorner.lineart.crease_threshold = 0.0
ob_room_ceilingbase.location = (10.0, -6.0, 4.0)
ob_room_ceilingbase.lineart.crease_threshold = 0.0
ob_room_floorconnector.location = (9.0, -3.0, 0.0)
ob_room_floorconnector.rotation_euler = (0.0, -0.0, 3.142)
ob_room_floorconnector.lineart.crease_threshold = 0.0
ob_corridor_wallcornerou.location = (0.0, -4.0, 0.0)
ob_corridor_wallcornerou.rotation_euler = (0.0, 0.0, 3.142)
ob_corridor_wallcornerou.lineart.crease_threshold = 0.0
ob_corridor_wallcornerin.location = (8.2, -4.3, 0.0)
ob_corridor_wallcornerin.lineart.crease_threshold = 0.0
ob_corridor_floorcorner.location = (6.0, -2.0, 0.0)
ob_corridor_floorcorner.lineart.crease_threshold = 0.0
ob_room_floorbase.location = (-1.0, -2.0, 0.0)
ob_room_floorbase.lineart.crease_threshold = 0.0
ob_corridor_ceilingbase.location = (-11.1, -3.0, 3.0)
ob_corridor_ceilingbase.rotation_euler = (0.0, -0.0, 1.571)
ob_corridor_ceilingbase.lineart.crease_threshold = 0.0
ob_corridor_floorbase.location = (-4.0, 0.0, 0.0)
ob_corridor_floorbase.rotation_euler = (0.0, -0.0, 1.571)
ob_corridor_floorbase.lineart.crease_threshold = 0.0
ob_corridor_wallbase.location = (-4.0, -4.2, 0.0)
ob_corridor_wallbase.rotation_euler = (0.0, 0.0, 1.571)
ob_corridor_wallbase.lineart.crease_threshold = 0.0

# ---- collection membership
col_collection_1.objects.link(ob_corridor_ceilingcorne)
col_collection_1.objects.link(ob_room_ceilingconnector)
col_collection_1.objects.link(ob_room_walldivider)
col_collection_1.objects.link(ob_room_ceilingconnecto2)
col_collection_1.objects.link(ob_room_ceilingcorner)
col_collection_1.objects.link(ob_room_ceilingbase)
col_collection_1.objects.link(ob_room_floorconnector)
col_collection_1.objects.link(ob_corridor_wallcornerou)
col_collection_1.objects.link(ob_corridor_wallcornerin)
col_collection_1.objects.link(ob_corridor_floorcorner)
col_collection_1.objects.link(ob_room_floorbase)
col_collection_1.objects.link(ob_corridor_ceilingbase)
col_collection_1.objects.link(ob_corridor_floorbase)
col_collection_1.objects.link(ob_corridor_wallbase)

# ---- scene / render settings (as saved in the file)
scene.frame_start = 1; scene.frame_end = 250; scene.frame_set(18)
scene.render.engine = 'BLENDER_EEVEE_NEXT'
scene.render.image_settings.color_mode = 'RGB'
scene.render.image_settings.compression = 90
scene.render.resolution_percentage = 50
scene.render.dither_intensity = 0.0
scene.render.bake_margin = 2
scene.render.bake_bias = 0.0
scene.cycles.use_denoising = False
scene.cycles.samples = 10
scene.cycles.sampling_pattern = 'TABULATED_SOBOL'
scene.cycles.light_sampling_threshold = 0.0
scene.cycles.use_adaptive_sampling = False
scene.cycles.use_light_tree = False
scene.cycles.blur_glossy = 0.0
scene.cycles.volume_bounces = 1
scene.cycles.pixel_filter_type = 'GAUSSIAN'
scene.cycles.sample_clamp_indirect = 0.0
scene.view_settings.view_transform = 'Standard'
bpy.context.view_layer.update()

# ---- added for rendering (the .blend has no active camera and no usable light): camera, sun
cam_auto = bpy.data.cameras.new('AutoCamera')
cam_auto.lens = 50.0
cam_auto.sensor_width = 36.0
cam_auto.clip_end = 1000.0
ob_auto_camera = bpy.data.objects.new('AutoCamera', cam_auto)
scene.collection.objects.link(ob_auto_camera)
ob_auto_camera.location = (27.1548, -33.2858, 24.0239)
ob_auto_camera.rotation_euler = (1.09748, -7.21219e-08, 0.694738)
scene.camera = ob_auto_camera
light_auto_sun = bpy.data.lights.new('AutoSun', 'SUN')
light_auto_sun.energy = 3.0
light_auto_sun.angle = 0.0523599
ob_auto_sun = bpy.data.objects.new('AutoSun', light_auto_sun)
scene.collection.objects.link(ob_auto_sun)
ob_auto_sun.rotation_euler = (0.872665, 0.174533, 0.523599)
bpy.context.view_layer.update()
